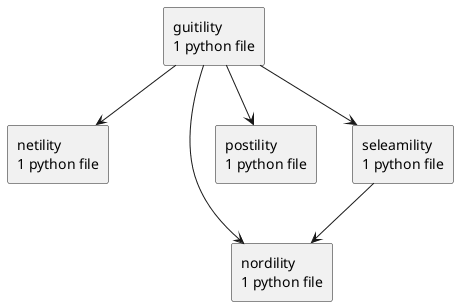

The diagram above was rendered by PlantUML. Its source (embedded in the PNG):
@startuml packages_citegres
set namespaceSeparator none
top to bottom direction
skinparam componentStyle rectangle
rectangle "guitility\n1 python file" as guitility
rectangle "netility\n1 python file" as netility
rectangle "nordility\n1 python file" as nordility
rectangle "postility\n1 python file" as postility
rectangle "seleamility\n1 python file" as seleamility
guitility --> netility
guitility --> nordility
guitility --> postility
guitility --> seleamility
seleamility --> nordility
@enduml